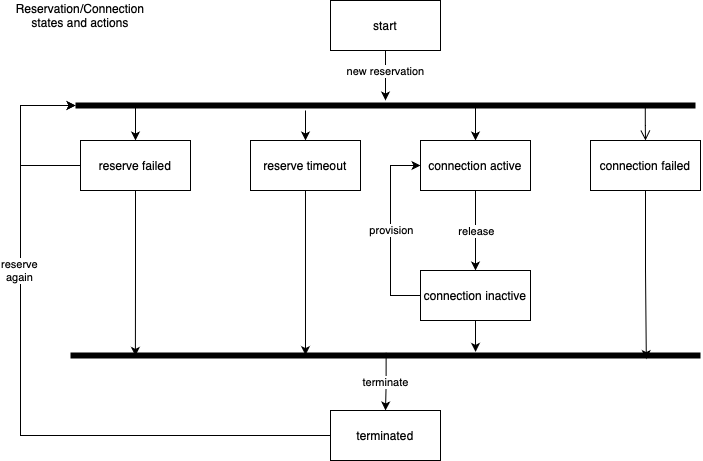

The diagram above was exported from draw.io. Its source (the exported page's mxGraphModel, read from the mxfile embedded in the PNG):
<mxGraphModel dx="994" dy="661" grid="1" gridSize="10" guides="1" tooltips="1" connect="1" arrows="1" fold="1" page="1" pageScale="1" pageWidth="827" pageHeight="1169" math="0" shadow="0">
  <root>
    <mxCell id="0" />
    <mxCell id="1" parent="0" />
    <mxCell id="F5sqQ8U4mNxQ_0KtqqwS-3" value="" style="edgeStyle=orthogonalEdgeStyle;rounded=0;orthogonalLoop=1;jettySize=auto;html=1;" edge="1" parent="1" source="F5sqQ8U4mNxQ_0KtqqwS-1" target="F5sqQ8U4mNxQ_0KtqqwS-6">
      <mxGeometry relative="1" as="geometry" />
    </mxCell>
    <mxCell id="F5sqQ8U4mNxQ_0KtqqwS-4" value="new reservation" style="edgeLabel;html=1;align=center;verticalAlign=middle;resizable=0;points=[];" vertex="1" connectable="0" parent="F5sqQ8U4mNxQ_0KtqqwS-3">
      <mxGeometry x="-0.2" y="-1" relative="1" as="geometry">
        <mxPoint as="offset" />
      </mxGeometry>
    </mxCell>
    <mxCell id="F5sqQ8U4mNxQ_0KtqqwS-1" value="start" style="html=1;whiteSpace=wrap;" vertex="1" parent="1">
      <mxGeometry x="380" y="290" width="110" height="50" as="geometry" />
    </mxCell>
    <mxCell id="F5sqQ8U4mNxQ_0KtqqwS-15" style="edgeStyle=orthogonalEdgeStyle;rounded=0;orthogonalLoop=1;jettySize=auto;html=1;" edge="1" parent="1" source="F5sqQ8U4mNxQ_0KtqqwS-2" target="F5sqQ8U4mNxQ_0KtqqwS-12">
      <mxGeometry relative="1" as="geometry" />
    </mxCell>
    <mxCell id="F5sqQ8U4mNxQ_0KtqqwS-16" value="release" style="edgeLabel;html=1;align=center;verticalAlign=middle;resizable=0;points=[];" vertex="1" connectable="0" parent="F5sqQ8U4mNxQ_0KtqqwS-15">
      <mxGeometry x="-0.0462" y="-2" relative="1" as="geometry">
        <mxPoint x="2" y="2" as="offset" />
      </mxGeometry>
    </mxCell>
    <mxCell id="F5sqQ8U4mNxQ_0KtqqwS-2" value="connection active" style="html=1;whiteSpace=wrap;" vertex="1" parent="1">
      <mxGeometry x="470" y="430" width="110" height="50" as="geometry" />
    </mxCell>
    <mxCell id="F5sqQ8U4mNxQ_0KtqqwS-5" value="connection failed" style="html=1;whiteSpace=wrap;" vertex="1" parent="1">
      <mxGeometry x="640" y="430" width="110" height="50" as="geometry" />
    </mxCell>
    <mxCell id="F5sqQ8U4mNxQ_0KtqqwS-19" style="edgeStyle=orthogonalEdgeStyle;rounded=0;orthogonalLoop=1;jettySize=auto;html=1;entryX=0.5;entryY=0;entryDx=0;entryDy=0;exitX=0.637;exitY=0.58;exitDx=0;exitDy=0;exitPerimeter=0;" edge="1" parent="1" source="F5sqQ8U4mNxQ_0KtqqwS-6" target="F5sqQ8U4mNxQ_0KtqqwS-2">
      <mxGeometry relative="1" as="geometry" />
    </mxCell>
    <mxCell id="F5sqQ8U4mNxQ_0KtqqwS-24" style="edgeStyle=orthogonalEdgeStyle;rounded=0;orthogonalLoop=1;jettySize=auto;html=1;entryX=0.5;entryY=0;entryDx=0;entryDy=0;exitX=0.089;exitY=0.42;exitDx=0;exitDy=0;exitPerimeter=0;" edge="1" parent="1" source="F5sqQ8U4mNxQ_0KtqqwS-6" target="F5sqQ8U4mNxQ_0KtqqwS-11">
      <mxGeometry relative="1" as="geometry" />
    </mxCell>
    <mxCell id="F5sqQ8U4mNxQ_0KtqqwS-45" style="edgeStyle=orthogonalEdgeStyle;rounded=0;orthogonalLoop=1;jettySize=auto;html=1;" edge="1" parent="1" source="F5sqQ8U4mNxQ_0KtqqwS-6" target="F5sqQ8U4mNxQ_0KtqqwS-10">
      <mxGeometry relative="1" as="geometry">
        <Array as="points">
          <mxPoint x="355" y="410" />
          <mxPoint x="355" y="410" />
        </Array>
      </mxGeometry>
    </mxCell>
    <mxCell id="F5sqQ8U4mNxQ_0KtqqwS-6" value="" style="shape=line;html=1;strokeWidth=6;strokeColor=#000000;" vertex="1" parent="1">
      <mxGeometry x="125" y="390" width="620" height="10" as="geometry" />
    </mxCell>
    <mxCell id="F5sqQ8U4mNxQ_0KtqqwS-7" value="" style="edgeStyle=orthogonalEdgeStyle;html=1;verticalAlign=bottom;endArrow=open;endSize=8;strokeColor=light-dark(#000000, #ff9090);rounded=0;entryX=0.5;entryY=0;entryDx=0;entryDy=0;exitX=0.919;exitY=0.58;exitDx=0;exitDy=0;exitPerimeter=0;" edge="1" source="F5sqQ8U4mNxQ_0KtqqwS-6" parent="1" target="F5sqQ8U4mNxQ_0KtqqwS-5">
      <mxGeometry relative="1" as="geometry">
        <mxPoint x="690" y="390" as="targetPoint" />
      </mxGeometry>
    </mxCell>
    <mxCell id="F5sqQ8U4mNxQ_0KtqqwS-10" value="reserve timeout" style="html=1;whiteSpace=wrap;" vertex="1" parent="1">
      <mxGeometry x="300" y="430" width="110" height="50" as="geometry" />
    </mxCell>
    <mxCell id="F5sqQ8U4mNxQ_0KtqqwS-11" value="reserve failed" style="html=1;whiteSpace=wrap;" vertex="1" parent="1">
      <mxGeometry x="130" y="430" width="110" height="50" as="geometry" />
    </mxCell>
    <mxCell id="F5sqQ8U4mNxQ_0KtqqwS-13" style="edgeStyle=orthogonalEdgeStyle;rounded=0;orthogonalLoop=1;jettySize=auto;html=1;entryX=0;entryY=0.5;entryDx=0;entryDy=0;exitX=0;exitY=0.5;exitDx=0;exitDy=0;" edge="1" parent="1" source="F5sqQ8U4mNxQ_0KtqqwS-12" target="F5sqQ8U4mNxQ_0KtqqwS-2">
      <mxGeometry relative="1" as="geometry">
        <mxPoint x="440" y="690" as="sourcePoint" />
        <Array as="points">
          <mxPoint x="440" y="585" />
          <mxPoint x="440" y="455" />
        </Array>
      </mxGeometry>
    </mxCell>
    <mxCell id="F5sqQ8U4mNxQ_0KtqqwS-14" value="provision" style="edgeLabel;html=1;align=center;verticalAlign=middle;resizable=0;points=[];" vertex="1" connectable="0" parent="F5sqQ8U4mNxQ_0KtqqwS-13">
      <mxGeometry x="-0.2156" y="-1" relative="1" as="geometry">
        <mxPoint x="-1" y="-21" as="offset" />
      </mxGeometry>
    </mxCell>
    <mxCell id="F5sqQ8U4mNxQ_0KtqqwS-12" value="connection inactive" style="html=1;whiteSpace=wrap;" vertex="1" parent="1">
      <mxGeometry x="470" y="560" width="110" height="50" as="geometry" />
    </mxCell>
    <mxCell id="F5sqQ8U4mNxQ_0KtqqwS-43" style="edgeStyle=orthogonalEdgeStyle;rounded=0;orthogonalLoop=1;jettySize=auto;html=1;entryX=0.5;entryY=0;entryDx=0;entryDy=0;exitX=0.501;exitY=0.22;exitDx=0;exitDy=0;exitPerimeter=0;" edge="1" parent="1" source="F5sqQ8U4mNxQ_0KtqqwS-25" target="F5sqQ8U4mNxQ_0KtqqwS-42">
      <mxGeometry relative="1" as="geometry" />
    </mxCell>
    <mxCell id="F5sqQ8U4mNxQ_0KtqqwS-44" value="terminate" style="edgeLabel;html=1;align=center;verticalAlign=middle;resizable=0;points=[];" vertex="1" connectable="0" parent="F5sqQ8U4mNxQ_0KtqqwS-43">
      <mxGeometry x="-0.192" relative="1" as="geometry">
        <mxPoint x="-1" y="5" as="offset" />
      </mxGeometry>
    </mxCell>
    <mxCell id="F5sqQ8U4mNxQ_0KtqqwS-25" value="" style="shape=line;html=1;strokeWidth=6;strokeColor=#000000;" vertex="1" parent="1">
      <mxGeometry x="120" y="640" width="630" height="10" as="geometry" />
    </mxCell>
    <mxCell id="F5sqQ8U4mNxQ_0KtqqwS-37" style="edgeStyle=orthogonalEdgeStyle;rounded=0;orthogonalLoop=1;jettySize=auto;html=1;entryX=0.643;entryY=0.14;entryDx=0;entryDy=0;entryPerimeter=0;" edge="1" parent="1" source="F5sqQ8U4mNxQ_0KtqqwS-12" target="F5sqQ8U4mNxQ_0KtqqwS-25">
      <mxGeometry relative="1" as="geometry" />
    </mxCell>
    <mxCell id="F5sqQ8U4mNxQ_0KtqqwS-38" style="edgeStyle=orthogonalEdgeStyle;rounded=0;orthogonalLoop=1;jettySize=auto;html=1;entryX=0.373;entryY=0.46;entryDx=0;entryDy=0;entryPerimeter=0;" edge="1" parent="1" source="F5sqQ8U4mNxQ_0KtqqwS-10" target="F5sqQ8U4mNxQ_0KtqqwS-25">
      <mxGeometry relative="1" as="geometry" />
    </mxCell>
    <mxCell id="F5sqQ8U4mNxQ_0KtqqwS-39" style="edgeStyle=orthogonalEdgeStyle;rounded=0;orthogonalLoop=1;jettySize=auto;html=1;entryX=0.103;entryY=0.54;entryDx=0;entryDy=0;entryPerimeter=0;" edge="1" parent="1" source="F5sqQ8U4mNxQ_0KtqqwS-11" target="F5sqQ8U4mNxQ_0KtqqwS-25">
      <mxGeometry relative="1" as="geometry" />
    </mxCell>
    <mxCell id="F5sqQ8U4mNxQ_0KtqqwS-40" style="edgeStyle=orthogonalEdgeStyle;rounded=0;orthogonalLoop=1;jettySize=auto;html=1;entryX=0.914;entryY=0.86;entryDx=0;entryDy=0;entryPerimeter=0;" edge="1" parent="1" source="F5sqQ8U4mNxQ_0KtqqwS-5" target="F5sqQ8U4mNxQ_0KtqqwS-25">
      <mxGeometry relative="1" as="geometry" />
    </mxCell>
    <mxCell id="F5sqQ8U4mNxQ_0KtqqwS-41" style="edgeStyle=orthogonalEdgeStyle;rounded=0;orthogonalLoop=1;jettySize=auto;html=1;entryX=0;entryY=0.5;entryDx=0;entryDy=0;entryPerimeter=0;exitX=0;exitY=0.5;exitDx=0;exitDy=0;" edge="1" parent="1" source="F5sqQ8U4mNxQ_0KtqqwS-11" target="F5sqQ8U4mNxQ_0KtqqwS-6">
      <mxGeometry relative="1" as="geometry">
        <Array as="points">
          <mxPoint x="70" y="455" />
          <mxPoint x="70" y="395" />
        </Array>
      </mxGeometry>
    </mxCell>
    <mxCell id="F5sqQ8U4mNxQ_0KtqqwS-42" value="terminated" style="html=1;whiteSpace=wrap;" vertex="1" parent="1">
      <mxGeometry x="380" y="700" width="110" height="50" as="geometry" />
    </mxCell>
    <mxCell id="F5sqQ8U4mNxQ_0KtqqwS-46" style="edgeStyle=orthogonalEdgeStyle;rounded=0;orthogonalLoop=1;jettySize=auto;html=1;entryX=0;entryY=0.5;entryDx=0;entryDy=0;entryPerimeter=0;" edge="1" parent="1" source="F5sqQ8U4mNxQ_0KtqqwS-42" target="F5sqQ8U4mNxQ_0KtqqwS-6">
      <mxGeometry relative="1" as="geometry">
        <Array as="points">
          <mxPoint x="70" y="725" />
          <mxPoint x="70" y="395" />
        </Array>
      </mxGeometry>
    </mxCell>
    <mxCell id="F5sqQ8U4mNxQ_0KtqqwS-47" value="reserve&lt;div&gt;again&lt;/div&gt;" style="edgeLabel;html=1;align=center;verticalAlign=middle;resizable=0;points=[];" vertex="1" connectable="0" parent="F5sqQ8U4mNxQ_0KtqqwS-46">
      <mxGeometry x="0.3698" y="2" relative="1" as="geometry">
        <mxPoint as="offset" />
      </mxGeometry>
    </mxCell>
    <mxCell id="F5sqQ8U4mNxQ_0KtqqwS-48" value="Reservation/Connection states and actions" style="text;html=1;align=center;verticalAlign=middle;whiteSpace=wrap;rounded=0;" vertex="1" parent="1">
      <mxGeometry x="100" y="290" width="60" height="30" as="geometry" />
    </mxCell>
  </root>
</mxGraphModel>